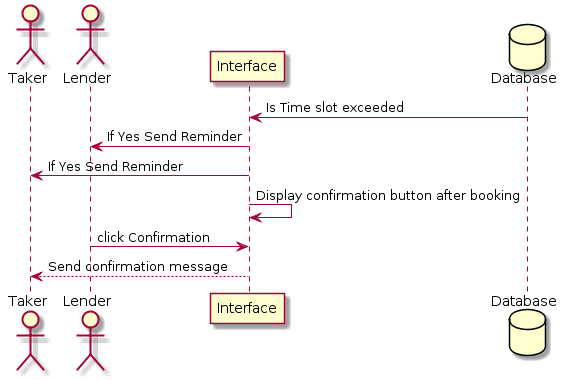

The diagram above was rendered by PlantUML. Its source (embedded in the PNG):
@startuml
actor Taker
actor Lender
participant Interface
database Database

Database -> Interface : Is Time slot exceeded
Interface -> Lender : If Yes Send Reminder
Interface -> Taker : If Yes Send Reminder

Interface -> Interface : Display confirmation button after booking 
Lender -> Interface : click Confirmation
Interface --> Taker : Send confirmation message
@enduml